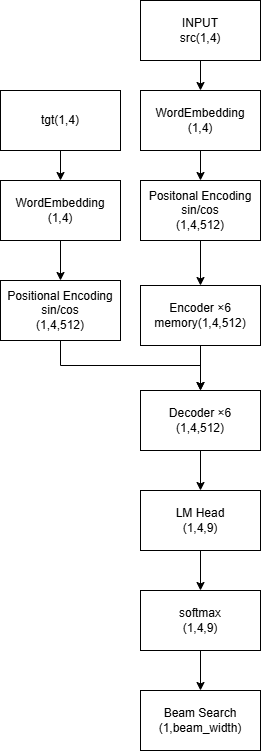

The diagram above was exported from draw.io. Its source (the exported page's mxGraphModel, read from the mxfile embedded in the PNG):
<mxGraphModel dx="743" dy="857" grid="1" gridSize="10" guides="1" tooltips="1" connect="1" arrows="1" fold="1" page="1" pageScale="1" pageWidth="827" pageHeight="1169" math="0" shadow="0">
  <root>
    <mxCell id="0" />
    <mxCell id="1" parent="0" />
    <mxCell id="F9QDUmWfwT_KmhXqOEse-4" edge="1" parent="1" source="F9QDUmWfwT_KmhXqOEse-1" style="edgeStyle=orthogonalEdgeStyle;rounded=0;orthogonalLoop=1;jettySize=auto;html=1;exitX=0.5;exitY=1;exitDx=0;exitDy=0;entryX=0.5;entryY=0;entryDx=0;entryDy=0;" target="F9QDUmWfwT_KmhXqOEse-2">
      <mxGeometry relative="1" as="geometry" />
    </mxCell>
    <mxCell id="F9QDUmWfwT_KmhXqOEse-1" parent="1" style="whiteSpace=wrap;html=1;" value="INPUT&lt;div&gt;src(1,4)&lt;/div&gt;" vertex="1">
      <mxGeometry height="60" width="120" x="150" y="30" as="geometry" />
    </mxCell>
    <mxCell id="F9QDUmWfwT_KmhXqOEse-5" edge="1" parent="1" source="F9QDUmWfwT_KmhXqOEse-2" style="edgeStyle=orthogonalEdgeStyle;rounded=0;orthogonalLoop=1;jettySize=auto;html=1;exitX=0.5;exitY=1;exitDx=0;exitDy=0;entryX=0.5;entryY=0;entryDx=0;entryDy=0;" target="F9QDUmWfwT_KmhXqOEse-3">
      <mxGeometry relative="1" as="geometry" />
    </mxCell>
    <mxCell id="F9QDUmWfwT_KmhXqOEse-2" parent="1" style="whiteSpace=wrap;html=1;" value="WordEmbedding&lt;div&gt;(1,4)&lt;/div&gt;" vertex="1">
      <mxGeometry height="60" width="120" x="150" y="120" as="geometry" />
    </mxCell>
    <mxCell id="F9QDUmWfwT_KmhXqOEse-7" edge="1" parent="1" source="F9QDUmWfwT_KmhXqOEse-3" style="edgeStyle=orthogonalEdgeStyle;rounded=0;orthogonalLoop=1;jettySize=auto;html=1;exitX=0.5;exitY=1;exitDx=0;exitDy=0;entryX=0.5;entryY=0;entryDx=0;entryDy=0;" target="F9QDUmWfwT_KmhXqOEse-6">
      <mxGeometry relative="1" as="geometry" />
    </mxCell>
    <mxCell id="F9QDUmWfwT_KmhXqOEse-3" parent="1" style="whiteSpace=wrap;html=1;" value="Positonal Encoding&lt;div&gt;sin/cos&lt;/div&gt;&lt;div&gt;(1,4,512)&lt;/div&gt;" vertex="1">
      <mxGeometry height="60" width="120" x="150" y="210" as="geometry" />
    </mxCell>
    <mxCell id="F9QDUmWfwT_KmhXqOEse-15" edge="1" parent="1" source="F9QDUmWfwT_KmhXqOEse-6" style="edgeStyle=orthogonalEdgeStyle;rounded=0;orthogonalLoop=1;jettySize=auto;html=1;exitX=0.5;exitY=1;exitDx=0;exitDy=0;entryX=0.5;entryY=0;entryDx=0;entryDy=0;" target="F9QDUmWfwT_KmhXqOEse-13">
      <mxGeometry relative="1" as="geometry" />
    </mxCell>
    <mxCell id="F9QDUmWfwT_KmhXqOEse-6" parent="1" style="whiteSpace=wrap;html=1;" value="Encoder ×6&lt;div&gt;memory(1,4,512)&lt;/div&gt;" vertex="1">
      <mxGeometry height="60" width="120" x="150" y="315" as="geometry" />
    </mxCell>
    <mxCell id="F9QDUmWfwT_KmhXqOEse-11" edge="1" parent="1" source="F9QDUmWfwT_KmhXqOEse-8" style="edgeStyle=orthogonalEdgeStyle;rounded=0;orthogonalLoop=1;jettySize=auto;html=1;exitX=0.5;exitY=1;exitDx=0;exitDy=0;entryX=0.5;entryY=0;entryDx=0;entryDy=0;" target="F9QDUmWfwT_KmhXqOEse-9">
      <mxGeometry relative="1" as="geometry" />
    </mxCell>
    <mxCell id="F9QDUmWfwT_KmhXqOEse-8" parent="1" style="whiteSpace=wrap;html=1;" value="tgt(1,4)" vertex="1">
      <mxGeometry height="60" width="120" x="10" y="120" as="geometry" />
    </mxCell>
    <mxCell id="F9QDUmWfwT_KmhXqOEse-12" edge="1" parent="1" source="F9QDUmWfwT_KmhXqOEse-9" style="edgeStyle=orthogonalEdgeStyle;rounded=0;orthogonalLoop=1;jettySize=auto;html=1;exitX=0.5;exitY=1;exitDx=0;exitDy=0;entryX=0.5;entryY=0;entryDx=0;entryDy=0;" target="F9QDUmWfwT_KmhXqOEse-10">
      <mxGeometry relative="1" as="geometry" />
    </mxCell>
    <mxCell id="F9QDUmWfwT_KmhXqOEse-9" parent="1" style="whiteSpace=wrap;html=1;" value="WordEmbedding&lt;div&gt;(1,4)&lt;/div&gt;" vertex="1">
      <mxGeometry height="60" width="120" x="10" y="210" as="geometry" />
    </mxCell>
    <mxCell id="F9QDUmWfwT_KmhXqOEse-14" edge="1" parent="1" source="F9QDUmWfwT_KmhXqOEse-10" style="edgeStyle=orthogonalEdgeStyle;rounded=0;orthogonalLoop=1;jettySize=auto;html=1;exitX=0.5;exitY=1;exitDx=0;exitDy=0;entryX=0.5;entryY=0;entryDx=0;entryDy=0;" target="F9QDUmWfwT_KmhXqOEse-13">
      <mxGeometry relative="1" as="geometry" />
    </mxCell>
    <mxCell id="F9QDUmWfwT_KmhXqOEse-10" parent="1" style="whiteSpace=wrap;html=1;" value="Positional Encoding&lt;div&gt;sin/cos&lt;/div&gt;&lt;div&gt;(1,4,512)&lt;/div&gt;" vertex="1">
      <mxGeometry height="60" width="120" x="10" y="310" as="geometry" />
    </mxCell>
    <mxCell id="F9QDUmWfwT_KmhXqOEse-17" edge="1" parent="1" source="F9QDUmWfwT_KmhXqOEse-13" style="edgeStyle=orthogonalEdgeStyle;rounded=0;orthogonalLoop=1;jettySize=auto;html=1;exitX=0.5;exitY=1;exitDx=0;exitDy=0;entryX=0.5;entryY=0;entryDx=0;entryDy=0;" target="F9QDUmWfwT_KmhXqOEse-16">
      <mxGeometry relative="1" as="geometry" />
    </mxCell>
    <mxCell id="F9QDUmWfwT_KmhXqOEse-13" parent="1" style="whiteSpace=wrap;html=1;" value="Decoder ×6&lt;div&gt;(1,4,512)&lt;/div&gt;" vertex="1">
      <mxGeometry height="60" width="120" x="150" y="420" as="geometry" />
    </mxCell>
    <mxCell id="F9QDUmWfwT_KmhXqOEse-21" edge="1" parent="1" source="F9QDUmWfwT_KmhXqOEse-16" style="edgeStyle=orthogonalEdgeStyle;rounded=0;orthogonalLoop=1;jettySize=auto;html=1;exitX=0.5;exitY=1;exitDx=0;exitDy=0;entryX=0.5;entryY=0;entryDx=0;entryDy=0;" target="F9QDUmWfwT_KmhXqOEse-19">
      <mxGeometry relative="1" as="geometry" />
    </mxCell>
    <mxCell id="F9QDUmWfwT_KmhXqOEse-16" parent="1" style="whiteSpace=wrap;html=1;" value="LM Head&lt;div&gt;(1,4,9)&lt;/div&gt;" vertex="1">
      <mxGeometry height="60" width="120" x="150" y="520" as="geometry" />
    </mxCell>
    <mxCell id="F9QDUmWfwT_KmhXqOEse-22" edge="1" parent="1" source="F9QDUmWfwT_KmhXqOEse-19" style="edgeStyle=orthogonalEdgeStyle;rounded=0;orthogonalLoop=1;jettySize=auto;html=1;exitX=0.5;exitY=1;exitDx=0;exitDy=0;entryX=0.5;entryY=0;entryDx=0;entryDy=0;" target="F9QDUmWfwT_KmhXqOEse-20">
      <mxGeometry relative="1" as="geometry" />
    </mxCell>
    <mxCell id="F9QDUmWfwT_KmhXqOEse-19" parent="1" style="whiteSpace=wrap;html=1;" value="softmax&lt;div&gt;(1,4,9)&lt;/div&gt;" vertex="1">
      <mxGeometry height="60" width="120" x="150" y="620" as="geometry" />
    </mxCell>
    <mxCell id="F9QDUmWfwT_KmhXqOEse-20" parent="1" style="whiteSpace=wrap;html=1;" value="Beam Search&lt;div&gt;(1,beam_width)&lt;/div&gt;" vertex="1">
      <mxGeometry height="60" width="120" x="150" y="720" as="geometry" />
    </mxCell>
  </root>
</mxGraphModel>